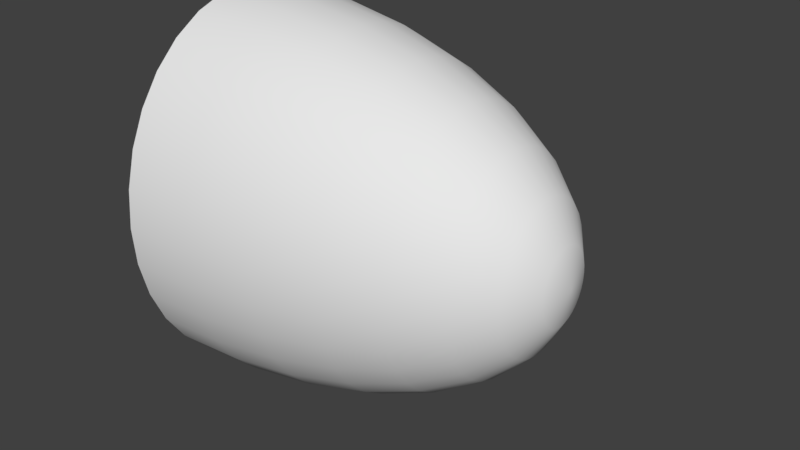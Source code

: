 # Source: Watermelon_SPLIT.blend  (saved by Blender 2.78.0; exported with 4.5.12 LTS)
import bpy
from mathutils import Matrix  # noqa: F401  (used for matrix-valued properties, if any)

bpy.ops.wm.read_factory_settings(use_empty=True)
scene = bpy.context.scene
scene.name = 'Scene'

# ---- collections
col_collection_1 = bpy.data.collections.new('Collection 1'); scene.collection.children.link(col_collection_1)

# ---- materials (node trees are filled in below, after node groups)
mat_watermelon = bpy.data.materials.new('Watermelon')
mat_watermelon.alpha_threshold = 0.0
mat_watermelon.use_transparent_shadow = False
mat_watermelon.roughness = 0.5
mat_inside = bpy.data.materials.new('Inside')
mat_inside.alpha_threshold = 0.0
mat_inside.use_transparent_shadow = False
mat_inside.roughness = 0.5

# ---- material node trees

# ---- world
world_world = bpy.data.worlds.new('World'); scene.world = world_world
world_world.color = (0.05088, 0.05088, 0.05088)
world_world.use_sun_shadow = False
world_world.sun_shadow_jitter_overblur = 0.0
world_world.cycles.sampling_method = 'MANUAL'

# ---- meshes
me_sphere_000 = bpy.data.meshes.new('Sphere.000')
me_sphere_000.from_pydata([(0.1951, 0.9808, 7.55e-08), (0.3827, 0.9239, 7.55e-08), (0.5556, 0.8315, 7.55e-08), (0.7071, 0.7071, 7.55e-08), (0.8315, 0.5556, 7.55e-08), (0.9239, 0.3827, 7.55e-08), (0.9808, 0.1951, 7.55e-08), (1.0, -3.788e-07, 7.55e-08), (0.9808, -0.1951, 7.55e-08), (0.9239, -0.3827, 7.55e-08), (0.8315, -0.5556, 7.55e-08), (0.7071, -0.7071, 7.55e-08), (0.5556, -0.8315, 7.55e-08), (0.3827, -0.9239, 7.55e-08), (0.1951, -0.9808, 7.55e-08), (-1.003e-07, -1.0, 7.55e-08), (-0.1951, -0.9808, 7.55e-08), (-0.3827, -0.9239, 7.55e-08), (-0.5556, -0.8315, 7.55e-08), (-0.7071, -0.7071, 7.55e-08), (-0.8315, -0.5556, 7.55e-08), (-0.9239, -0.3827, 7.55e-08), (-0.9808, -0.1951, 7.55e-08), (-1.0, -1.404e-07, 7.55e-08), (-0.9808, 0.1951, 7.55e-08), (-0.9239, 0.3827, 7.55e-08), (-0.8315, 0.5556, 7.55e-08), (-0.7071, 0.7071, 7.55e-08), (-0.5556, 0.8315, 7.55e-08), (-0.3827, 0.9239, 7.55e-08), (-0.1951, 0.9808, 7.55e-08), (2.722e-07, 1.0, 7.55e-08)], [], [(1, 2, 3, 4, 5, 6, 7, 8, 9, 10, 11, 12, 13, 14, 15, 16, 17, 18, 19, 20, 21, 22, 23, 24, 25, 26, 27, 28, 29, 30, 31, 0)])
me_sphere_000.polygons.foreach_set('use_smooth', [True] * 1)
me_sphere_000.polygons.foreach_set('material_index', [1])
_uv = me_sphere_000.uv_layers.new(name='UVMap')
_uv.uv.foreach_set('vector', [0.3374, 0.8657, 0.2764, 0.8394, 0.2116, 0.7859, 0.1551, 0.7073, 0.1207, 0.5985, 0.1235, 0.5087, 0.1395, 0.4138, 0.169, 0.3457, 0.1863, 0.297, 0.2246, 0.2335, 0.2665, 0.1796, 0.3181, 0.1406, 0.3752, 0.1039, 0.4373, 0.08133, 0.5018, 0.07371, 0.5662, 0.08133, 0.6283, 0.1039, 0.6854, 0.1406, 0.7355, 0.1899, 0.7828, 0.2346, 0.8218, 0.3124, 0.8414, 0.394, 0.8323, 0.4704, 0.826, 0.5478, 0.8187, 0.6335, 0.7797, 0.697, 0.7401, 0.754, 0.6854, 0.8002, 0.6283, 0.8369, 0.5662, 0.8595, 0.5018, 0.8671, 0.4249, 0.879])
me_sphere_000.materials.append(mat_watermelon)
me_sphere_000.materials.append(mat_inside)
me_sphere_000.use_remesh_preserve_volume = False
me_sphere_000.use_remesh_preserve_attributes = False
me_sphere_000.use_mirror_vertex_groups = False
me_sphere_000.update()
me_sphere_032 = bpy.data.meshes.new('Sphere.032')
me_sphere_032.from_pydata([(0.03806, 0.1913, 0.9808), (0.07466, 0.3753, 0.9239), (0.1084, 0.5449, 0.8315), (0.1379, 0.6935, 0.7071), (0.1622, 0.8155, 0.5556), (0.1802, 0.9061, 0.3827), (0.1913, 0.9619, 0.1951), (0.1951, 0.9808, 7.55e-08), (0.07466, 0.1802, 0.9808), (0.1464, 0.3536, 0.9239), (0.2126, 0.5133, 0.8315), (0.2706, 0.6533, 0.7071), (0.3182, 0.7682, 0.5556), (0.3536, 0.8536, 0.3827), (0.3753, 0.9061, 0.1951), (0.3827, 0.9239, 7.55e-08), (0.1084, 0.1622, 0.9808), (0.2126, 0.3182, 0.9239), (0.3087, 0.4619, 0.8315), (0.3928, 0.5879, 0.7071), (0.4619, 0.6913, 0.5556), (0.5133, 0.7682, 0.3827), (0.5449, 0.8155, 0.1951), (0.5556, 0.8315, 7.55e-08), (0.1379, 0.1379, 0.9808), (0.2706, 0.2706, 0.9239), (0.3928, 0.3928, 0.8315), (0.5, 0.5, 0.7071), (0.5879, 0.5879, 0.5556), (0.6533, 0.6533, 0.3827), (0.6935, 0.6935, 0.1951), (0.7071, 0.7071, 7.55e-08), (0.1622, 0.1084, 0.9808), (0.3182, 0.2126, 0.9239), (0.4619, 0.3087, 0.8315), (0.5879, 0.3928, 0.7071), (0.6913, 0.4619, 0.5556), (0.7682, 0.5133, 0.3827), (0.8155, 0.5449, 0.1951), (0.8315, 0.5556, 7.55e-08), (0.1802, 0.07466, 0.9808), (0.3536, 0.1464, 0.9239), (0.5133, 0.2126, 0.8315), (0.6533, 0.2706, 0.7071), (0.7682, 0.3182, 0.5556), (0.8536, 0.3536, 0.3827), (0.9061, 0.3753, 0.1951), (0.9239, 0.3827, 7.55e-08), (0.1913, 0.03806, 0.9808), (0.3753, 0.07466, 0.9239), (0.5449, 0.1084, 0.8315), (0.6935, 0.1379, 0.7071), (0.8155, 0.1622, 0.5556), (0.9061, 0.1802, 0.3827), (0.9619, 0.1913, 0.1951), (0.9808, 0.1951, 7.55e-08), (0.1951, -3.266e-07, 0.9808), (0.3827, -3.192e-07, 0.9239), (0.5556, -3.117e-07, 0.8315), (0.7071, -3.192e-07, 0.7071), (0.8315, -3.341e-07, 0.5556), (0.9239, -2.745e-07, 0.3827), (0.9808, -3.937e-07, 0.1951), (1.0, -3.788e-07, 7.55e-08), (0.1913, -0.03806, 0.9808), (0.3753, -0.07466, 0.9239), (0.5449, -0.1084, 0.8315), (0.6935, -0.138, 0.7071), (0.8155, -0.1622, 0.5556), (0.9061, -0.1802, 0.3827), (0.9619, -0.1913, 0.1951), (0.9808, -0.1951, 7.55e-08), (0.1802, -0.07466, 0.9808), (0.3536, -0.1464, 0.9239), (0.5133, -0.2126, 0.8315), (0.6533, -0.2706, 0.7071), (0.7682, -0.3182, 0.5556), (0.8536, -0.3536, 0.3827), (0.9061, -0.3753, 0.1951), (0.9239, -0.3827, 7.55e-08), (0.1622, -0.1084, 0.9808), (0.3182, -0.2126, 0.9239), (0.4619, -0.3087, 0.8315), (0.5879, -0.3928, 0.7071), (0.6913, -0.4619, 0.5556), (0.7682, -0.5133, 0.3827), (0.8155, -0.5449, 0.1951), (0.8315, -0.5556, 7.55e-08), (0.1379, -0.138, 0.9808), (0.2706, -0.2706, 0.9239), (0.3928, -0.3928, 0.8315), (0.5, -0.5, 0.7071), (0.5879, -0.5879, 0.5556), (0.6533, -0.6533, 0.3827), (0.6935, -0.6935, 0.1951), (0.7071, -0.7071, 7.55e-08), (0.1084, -0.1622, 0.9808), (0.2126, -0.3182, 0.9239), (0.3087, -0.4619, 0.8315), (0.3928, -0.5879, 0.7071), (0.4619, -0.6913, 0.5556), (0.5133, -0.7682, 0.3827), (0.5449, -0.8155, 0.1951), (0.5556, -0.8315, 7.55e-08), (0.07466, -0.1802, 0.9808), (0.1464, -0.3536, 0.9239), (0.2126, -0.5133, 0.8315), (0.2706, -0.6533, 0.7071), (0.3182, -0.7682, 0.5556), (0.3536, -0.8536, 0.3827), (0.3753, -0.9061, 0.1951), (0.3827, -0.9239, 7.55e-08), (0.03806, -0.1913, 0.9808), (0.07466, -0.3753, 0.9239), (0.1084, -0.5449, 0.8315), (0.1379, -0.6935, 0.7071), (0.1622, -0.8155, 0.5556), (0.1802, -0.9061, 0.3827), (0.1913, -0.9619, 0.1951), (0.1951, -0.9808, 7.55e-08), (-7.212e-09, -0.1951, 0.9808), (4.122e-08, -0.3827, 0.9239), (2.632e-08, -0.5556, 0.8315), (-2.584e-08, -0.7071, 0.7071), (-8.544e-08, -0.8315, 0.5556), (6.357e-08, -0.9239, 0.3827), (-8.544e-08, -0.9808, 0.1951), (-1.003e-07, -1.0, 7.55e-08), (-0.03806, -0.1913, 0.9808), (-0.07466, -0.3753, 0.9239), (-0.1084, -0.5449, 0.8315), (-0.1379, -0.6935, 0.7071), (-0.1622, -0.8155, 0.5556), (-0.1802, -0.9061, 0.3827), (-0.1913, -0.9619, 0.1951), (-0.1951, -0.9808, 7.55e-08), (-0.07466, -0.1802, 0.9808), (-0.1464, -0.3536, 0.9239), (-0.2126, -0.5133, 0.8315), (-0.2706, -0.6533, 0.7071), (-0.3182, -0.7682, 0.5556), (-0.3536, -0.8536, 0.3827), (-0.3753, -0.9061, 0.1951), (-0.3827, -0.9239, 7.55e-08), (-1.81e-07, -5.968e-07, 1.0), (-0.1084, -0.1622, 0.9808), (-0.2126, -0.3182, 0.9239), (-0.3087, -0.4619, 0.8315), (-0.3928, -0.5879, 0.7071), (-0.4619, -0.6913, 0.5556), (-0.5133, -0.7682, 0.3827), (-0.5449, -0.8155, 0.1951), (-0.5556, -0.8315, 7.55e-08), (-0.1379, -0.138, 0.9808), (-0.2706, -0.2706, 0.9239), (-0.3928, -0.3928, 0.8315), (-0.5, -0.5, 0.7071), (-0.5879, -0.5879, 0.5556), (-0.6533, -0.6533, 0.3827), (-0.6935, -0.6935, 0.1951), (-0.7071, -0.7071, 7.55e-08), (-0.1622, -0.1084, 0.9808), (-0.3182, -0.2126, 0.9239), (-0.4619, -0.3087, 0.8315), (-0.5879, -0.3928, 0.7071), (-0.6913, -0.4619, 0.5556), (-0.7682, -0.5133, 0.3827), (-0.8155, -0.5449, 0.1951), (-0.8315, -0.5556, 7.55e-08), (-0.1802, -0.07466, 0.9808), (-0.3536, -0.1464, 0.9239), (-0.5133, -0.2126, 0.8315), (-0.6533, -0.2706, 0.7071), (-0.7682, -0.3182, 0.5556), (-0.8536, -0.3536, 0.3827), (-0.9061, -0.3753, 0.1951), (-0.9239, -0.3827, 7.55e-08), (-0.1913, -0.03806, 0.9808), (-0.3753, -0.07466, 0.9239), (-0.5449, -0.1084, 0.8315), (-0.6935, -0.1379, 0.7071), (-0.8155, -0.1622, 0.5556), (-0.9061, -0.1802, 0.3827), (-0.9619, -0.1913, 0.1951), (-0.9808, -0.1951, 7.55e-08), (-0.1951, -3.117e-07, 0.9808), (-0.3827, -2.819e-07, 0.9239), (-0.5556, -2.819e-07, 0.8315), (-0.7071, -1.851e-07, 0.7071), (-0.8315, -1.404e-07, 0.5556), (-0.9239, -3.192e-07, 0.3827), (-0.9808, -9.567e-08, 0.1951), (-1.0, -1.404e-07, 7.55e-08), (-0.1913, 0.03806, 0.9808), (-0.3753, 0.07466, 0.9239), (-0.5449, 0.1084, 0.8315), (-0.6935, 0.1379, 0.7071), (-0.8155, 0.1622, 0.5556), (-0.9061, 0.1802, 0.3827), (-0.9619, 0.1913, 0.1951), (-0.9808, 0.1951, 7.55e-08), (-0.1802, 0.07466, 0.9808), (-0.3536, 0.1464, 0.9239), (-0.5133, 0.2126, 0.8315), (-0.6533, 0.2706, 0.7071), (-0.7682, 0.3182, 0.5556), (-0.8536, 0.3536, 0.3827), (-0.9061, 0.3753, 0.1951), (-0.9239, 0.3827, 7.55e-08), (-0.1622, 0.1084, 0.9808), (-0.3182, 0.2126, 0.9239), (-0.4619, 0.3087, 0.8315), (-0.5879, 0.3928, 0.7071), (-0.6913, 0.4619, 0.5556), (-0.7682, 0.5133, 0.3827), (-0.8155, 0.5449, 0.1951), (-0.8315, 0.5556, 7.55e-08), (-0.1379, 0.1379, 0.9808), (-0.2706, 0.2706, 0.9239), (-0.3928, 0.3928, 0.8315), (-0.5, 0.5, 0.7071), (-0.5879, 0.5879, 0.5556), (-0.6533, 0.6533, 0.3827), (-0.6935, 0.6935, 0.1951), (-0.7071, 0.7071, 7.55e-08), (-0.1084, 0.1622, 0.9808), (-0.2126, 0.3182, 0.9239), (-0.3087, 0.4619, 0.8315), (-0.3928, 0.5879, 0.7071), (-0.4619, 0.6913, 0.5556), (-0.5133, 0.7682, 0.3827), (-0.5449, 0.8155, 0.1951), (-0.5556, 0.8315, 7.55e-08), (-0.07466, 0.1802, 0.9808), (-0.1464, 0.3536, 0.9239), (-0.2126, 0.5133, 0.8315), (-0.2706, 0.6533, 0.7071), (-0.3182, 0.7682, 0.5556), (-0.3536, 0.8536, 0.3827), (-0.3753, 0.9061, 0.1951), (-0.3827, 0.9239, 7.55e-08), (-0.03806, 0.1913, 0.9808), (-0.07466, 0.3753, 0.9239), (-0.1084, 0.5449, 0.8315), (-0.1379, 0.6935, 0.7071), (-0.1622, 0.8155, 0.5556), (-0.1802, 0.9061, 0.3827), (-0.1913, 0.9619, 0.1951), (-0.1951, 0.9808, 7.55e-08), (3.749e-08, 0.1951, 0.9808), (7.847e-08, 0.3827, 0.9239), (1.083e-07, 0.5556, 0.8315), (1.53e-07, 0.7071, 0.7071), (2.722e-07, 0.8315, 0.5556), (6.357e-08, 0.9239, 0.3827), (2.573e-07, 0.9808, 0.1951), (2.722e-07, 1.0, 7.55e-08)], [], [(254, 253, 4, 5), (255, 254, 5, 6), (256, 255, 6, 7), (249, 144, 0), (250, 249, 0, 1), (251, 250, 1, 2), (252, 251, 2, 3), (253, 252, 3, 4), (4, 3, 11, 12), (5, 4, 12, 13), (6, 5, 13, 14), (7, 6, 14, 15), (0, 144, 8), (1, 0, 8, 9), (2, 1, 9, 10), (3, 2, 10, 11), (8, 144, 16), (9, 8, 16, 17), (10, 9, 17, 18), (11, 10, 18, 19), (12, 11, 19, 20), (13, 12, 20, 21), (14, 13, 21, 22), (15, 14, 22, 23), (20, 19, 27, 28), (21, 20, 28, 29), (22, 21, 29, 30), (23, 22, 30, 31), (16, 144, 24), (17, 16, 24, 25), (18, 17, 25, 26), (19, 18, 26, 27), (25, 24, 32, 33), (26, 25, 33, 34), (27, 26, 34, 35), (28, 27, 35, 36), (29, 28, 36, 37), (30, 29, 37, 38), (31, 30, 38, 39), (24, 144, 32), (37, 36, 44, 45), (38, 37, 45, 46), (39, 38, 46, 47), (32, 144, 40), (33, 32, 40, 41), (34, 33, 41, 42), (35, 34, 42, 43), (36, 35, 43, 44), (42, 41, 49, 50), (43, 42, 50, 51), (44, 43, 51, 52), (45, 44, 52, 53), (46, 45, 53, 54), (47, 46, 54, 55), (40, 144, 48), (41, 40, 48, 49), (54, 53, 61, 62), (55, 54, 62, 63), (48, 144, 56), (49, 48, 56, 57), (50, 49, 57, 58), (51, 50, 58, 59), (52, 51, 59, 60), (53, 52, 60, 61), (58, 57, 65, 66), (59, 58, 66, 67), (60, 59, 67, 68), (61, 60, 68, 69), (62, 61, 69, 70), (63, 62, 70, 71), (56, 144, 64), (57, 56, 64, 65), (70, 69, 77, 78), (71, 70, 78, 79), (64, 144, 72), (65, 64, 72, 73), (66, 65, 73, 74), (67, 66, 74, 75), (68, 67, 75, 76), (69, 68, 76, 77), (75, 74, 82, 83), (76, 75, 83, 84), (77, 76, 84, 85), (78, 77, 85, 86), (79, 78, 86, 87), (72, 144, 80), (73, 72, 80, 81), (74, 73, 81, 82), (87, 86, 94, 95), (80, 144, 88), (81, 80, 88, 89), (82, 81, 89, 90), (83, 82, 90, 91), (84, 83, 91, 92), (85, 84, 92, 93), (86, 85, 93, 94), (91, 90, 98, 99), (92, 91, 99, 100), (93, 92, 100, 101), (94, 93, 101, 102), (95, 94, 102, 103), (88, 144, 96), (89, 88, 96, 97), (90, 89, 97, 98), (103, 102, 110, 111), (96, 144, 104), (97, 96, 104, 105), (98, 97, 105, 106), (99, 98, 106, 107), (100, 99, 107, 108), (101, 100, 108, 109), (102, 101, 109, 110), (108, 107, 115, 116), (109, 108, 116, 117), (110, 109, 117, 118), (111, 110, 118, 119), (104, 144, 112), (105, 104, 112, 113), (106, 105, 113, 114), (107, 106, 114, 115), (113, 112, 120, 121), (114, 113, 121, 122), (115, 114, 122, 123), (116, 115, 123, 124), (117, 116, 124, 125), (118, 117, 125, 126), (119, 118, 126, 127), (112, 144, 120), (125, 124, 132, 133), (126, 125, 133, 134), (127, 126, 134, 135), (120, 144, 128), (121, 120, 128, 129), (122, 121, 129, 130), (123, 122, 130, 131), (124, 123, 131, 132), (129, 128, 136, 137), (130, 129, 137, 138), (131, 130, 138, 139), (132, 131, 139, 140), (133, 132, 140, 141), (134, 133, 141, 142), (135, 134, 142, 143), (128, 144, 136), (141, 140, 149, 150), (142, 141, 150, 151), (143, 142, 151, 152), (136, 144, 145), (137, 136, 145, 146), (138, 137, 146, 147), (139, 138, 147, 148), (140, 139, 148, 149), (147, 146, 154, 155), (148, 147, 155, 156), (149, 148, 156, 157), (150, 149, 157, 158), (151, 150, 158, 159), (152, 151, 159, 160), (145, 144, 153), (146, 145, 153, 154), (159, 158, 166, 167), (160, 159, 167, 168), (153, 144, 161), (154, 153, 161, 162), (155, 154, 162, 163), (156, 155, 163, 164), (157, 156, 164, 165), (158, 157, 165, 166), (163, 162, 170, 171), (164, 163, 171, 172), (165, 164, 172, 173), (166, 165, 173, 174), (167, 166, 174, 175), (168, 167, 175, 176), (161, 144, 169), (162, 161, 169, 170), (175, 174, 182, 183), (176, 175, 183, 184), (169, 144, 177), (170, 169, 177, 178), (171, 170, 178, 179), (172, 171, 179, 180), (173, 172, 180, 181), (174, 173, 181, 182), (180, 179, 187, 188), (181, 180, 188, 189), (182, 181, 189, 190), (183, 182, 190, 191), (184, 183, 191, 192), (177, 144, 185), (178, 177, 185, 186), (179, 178, 186, 187), (192, 191, 199, 200), (185, 144, 193), (186, 185, 193, 194), (187, 186, 194, 195), (188, 187, 195, 196), (189, 188, 196, 197), (190, 189, 197, 198), (191, 190, 198, 199), (197, 196, 204, 205), (198, 197, 205, 206), (199, 198, 206, 207), (200, 199, 207, 208), (193, 144, 201), (194, 193, 201, 202), (195, 194, 202, 203), (196, 195, 203, 204), (201, 144, 209), (202, 201, 209, 210), (203, 202, 210, 211), (204, 203, 211, 212), (205, 204, 212, 213), (206, 205, 213, 214), (207, 206, 214, 215), (208, 207, 215, 216), (213, 212, 220, 221), (214, 213, 221, 222), (215, 214, 222, 223), (216, 215, 223, 224), (209, 144, 217), (210, 209, 217, 218), (211, 210, 218, 219), (212, 211, 219, 220), (218, 217, 225, 226), (219, 218, 226, 227), (220, 219, 227, 228), (221, 220, 228, 229), (222, 221, 229, 230), (223, 222, 230, 231), (224, 223, 231, 232), (217, 144, 225), (230, 229, 237, 238), (231, 230, 238, 239), (232, 231, 239, 240), (225, 144, 233), (226, 225, 233, 234), (227, 226, 234, 235), (228, 227, 235, 236), (229, 228, 236, 237), (234, 233, 241, 242), (235, 234, 242, 243), (236, 235, 243, 244), (237, 236, 244, 245), (238, 237, 245, 246), (239, 238, 246, 247), (240, 239, 247, 248), (233, 144, 241), (246, 245, 253, 254), (247, 246, 254, 255), (248, 247, 255, 256), (241, 144, 249), (242, 241, 249, 250), (243, 242, 250, 251), (244, 243, 251, 252), (245, 244, 252, 253)])
me_sphere_032.polygons.foreach_set('use_smooth', [True] * 256)
_uv = me_sphere_032.uv_layers.new(name='UVMap')
_uv.uv.foreach_set('vector', [0.6056, 0.4443, 0.5778, 0.3319, 0.5631, 0.3324, 0.5884, 0.4409, 0.6227, 0.5663, 0.6056, 0.4443, 0.5884, 0.4409, 0.6038, 0.5582, 0.6285, 0.6932, 0.6227, 0.5663, 0.6038, 0.5582, 0.609, 0.6801, 0.3865, 0.05536, 0.3278, 0.04287, 0.3844, 0.05761, 0.4429, 0.09237, 0.3865, 0.05536, 0.3844, 0.05761, 0.438, 0.09619, 0.4949, 0.1525, 0.4429, 0.09237, 0.438, 0.09619, 0.4867, 0.1567, 0.5404, 0.2333, 0.4949, 0.1525, 0.4867, 0.1567, 0.5289, 0.2365, 0.5778, 0.3319, 0.5404, 0.2333, 0.5289, 0.2365, 0.5631, 0.3324, 0.5631, 0.3324, 0.5289, 0.2365, 0.5106, 0.2393, 0.5408, 0.3329, 0.5884, 0.4409, 0.5631, 0.3324, 0.5408, 0.3329, 0.5629, 0.4379, 0.6038, 0.5582, 0.5884, 0.4409, 0.5629, 0.4379, 0.5764, 0.5509, 0.609, 0.6801, 0.6038, 0.5582, 0.5764, 0.5509, 0.5809, 0.6684, 0.3844, 0.05761, 0.3278, 0.04287, 0.3802, 0.05973, 0.438, 0.09619, 0.3844, 0.05761, 0.3802, 0.05973, 0.4292, 0.09975, 0.4867, 0.1567, 0.438, 0.09619, 0.4292, 0.09975, 0.4731, 0.1606, 0.5289, 0.2365, 0.4867, 0.1567, 0.4731, 0.1606, 0.5106, 0.2393, 0.3802, 0.05973, 0.3278, 0.04287, 0.3741, 0.06166, 0.4292, 0.09975, 0.3802, 0.05973, 0.3741, 0.06166, 0.4168, 0.1029, 0.4731, 0.1606, 0.4292, 0.09975, 0.4168, 0.1029, 0.4547, 0.164, 0.5106, 0.2393, 0.4731, 0.1606, 0.4547, 0.164, 0.4867, 0.2418, 0.5408, 0.3329, 0.5106, 0.2393, 0.4867, 0.2418, 0.5123, 0.3333, 0.5629, 0.4379, 0.5408, 0.3329, 0.5123, 0.3333, 0.5308, 0.4353, 0.5764, 0.5509, 0.5629, 0.4379, 0.5308, 0.4353, 0.5421, 0.5446, 0.5809, 0.6684, 0.5764, 0.5509, 0.5421, 0.5446, 0.5459, 0.6583, 0.5123, 0.3333, 0.4867, 0.2418, 0.4583, 0.2439, 0.4788, 0.3336, 0.5308, 0.4353, 0.5123, 0.3333, 0.4788, 0.3336, 0.4936, 0.4331, 0.5421, 0.5446, 0.5308, 0.4353, 0.4936, 0.4331, 0.5025, 0.5394, 0.5459, 0.6583, 0.5421, 0.5446, 0.5025, 0.5394, 0.5055, 0.6499, 0.3741, 0.06166, 0.3278, 0.04287, 0.3664, 0.06333, 0.4168, 0.1029, 0.3741, 0.06166, 0.3664, 0.06333, 0.4015, 0.1057, 0.4547, 0.164, 0.4168, 0.1029, 0.4015, 0.1057, 0.4324, 0.1669, 0.4867, 0.2418, 0.4547, 0.164, 0.4324, 0.1669, 0.4583, 0.2439, 0.4015, 0.1057, 0.3664, 0.06333, 0.3573, 0.06469, 0.3839, 0.1079, 0.4324, 0.1669, 0.4015, 0.1057, 0.3839, 0.1079, 0.407, 0.1692, 0.4583, 0.2439, 0.4324, 0.1669, 0.407, 0.1692, 0.4264, 0.2456, 0.4788, 0.3336, 0.4583, 0.2439, 0.4264, 0.2456, 0.4416, 0.3339, 0.4936, 0.4331, 0.4788, 0.3336, 0.4416, 0.3339, 0.4525, 0.4314, 0.5025, 0.5394, 0.4936, 0.4331, 0.4525, 0.4314, 0.4591, 0.5354, 0.5055, 0.6499, 0.5025, 0.5394, 0.4591, 0.5354, 0.4613, 0.6434, 0.3664, 0.06333, 0.3278, 0.04287, 0.3573, 0.06469, 0.4525, 0.4314, 0.4416, 0.3339, 0.4017, 0.3341, 0.4087, 0.4302, 0.4591, 0.5354, 0.4525, 0.4314, 0.4087, 0.4302, 0.4129, 0.5325, 0.4613, 0.6434, 0.4591, 0.5354, 0.4129, 0.5325, 0.4144, 0.6388, 0.3573, 0.06469, 0.3278, 0.04287, 0.3471, 0.06569, 0.3839, 0.1079, 0.3573, 0.06469, 0.3471, 0.06569, 0.3645, 0.1095, 0.407, 0.1692, 0.3839, 0.1079, 0.3645, 0.1095, 0.3795, 0.1709, 0.4264, 0.2456, 0.407, 0.1692, 0.3795, 0.1709, 0.392, 0.2468, 0.4416, 0.3339, 0.4264, 0.2456, 0.392, 0.2468, 0.4017, 0.3341, 0.3795, 0.1709, 0.3645, 0.1095, 0.344, 0.1105, 0.3506, 0.172, 0.392, 0.2468, 0.3795, 0.1709, 0.3506, 0.172, 0.3561, 0.2475, 0.4017, 0.3341, 0.392, 0.2468, 0.3561, 0.2475, 0.3603, 0.3342, 0.4087, 0.4302, 0.4017, 0.3341, 0.3603, 0.3342, 0.3634, 0.4294, 0.4129, 0.5325, 0.4087, 0.4302, 0.3634, 0.4294, 0.3652, 0.5307, 0.4144, 0.6388, 0.4129, 0.5325, 0.3652, 0.5307, 0.3658, 0.636, 0.3471, 0.06569, 0.3278, 0.04287, 0.3364, 0.0663, 0.3645, 0.1095, 0.3471, 0.06569, 0.3364, 0.0663, 0.344, 0.1105, 0.3652, 0.5307, 0.3634, 0.4294, 0.3174, 0.4292, 0.3169, 0.5302, 0.3658, 0.636, 0.3652, 0.5307, 0.3169, 0.5302, 0.3167, 0.6351, 0.3364, 0.0663, 0.3278, 0.04287, 0.3253, 0.06651, 0.344, 0.1105, 0.3364, 0.0663, 0.3253, 0.06651, 0.3231, 0.1108, 0.3506, 0.172, 0.344, 0.1105, 0.3231, 0.1108, 0.3211, 0.1723, 0.3561, 0.2475, 0.3506, 0.172, 0.3211, 0.1723, 0.3196, 0.2478, 0.3603, 0.3342, 0.3561, 0.2475, 0.3196, 0.2478, 0.3183, 0.3343, 0.3634, 0.4294, 0.3603, 0.3342, 0.3183, 0.3343, 0.3174, 0.4292, 0.3211, 0.1723, 0.3231, 0.1108, 0.3023, 0.1105, 0.2919, 0.172, 0.3196, 0.2478, 0.3211, 0.1723, 0.2919, 0.172, 0.2833, 0.2475, 0.3183, 0.3343, 0.3196, 0.2478, 0.2833, 0.2475, 0.2766, 0.3342, 0.3174, 0.4292, 0.3183, 0.3343, 0.2766, 0.3342, 0.2718, 0.4294, 0.3169, 0.5302, 0.3174, 0.4292, 0.2718, 0.4294, 0.2689, 0.5307, 0.3167, 0.6351, 0.3169, 0.5302, 0.2689, 0.5307, 0.268, 0.636, 0.3253, 0.06651, 0.3278, 0.04287, 0.3143, 0.0663, 0.3231, 0.1108, 0.3253, 0.06651, 0.3143, 0.0663, 0.3023, 0.1105, 0.2689, 0.5307, 0.2718, 0.4294, 0.2275, 0.4302, 0.2222, 0.5325, 0.268, 0.636, 0.2689, 0.5307, 0.2222, 0.5325, 0.2205, 0.6388, 0.3143, 0.0663, 0.3278, 0.04287, 0.3038, 0.06569, 0.3023, 0.1105, 0.3143, 0.0663, 0.3038, 0.06569, 0.2823, 0.1095, 0.2919, 0.172, 0.3023, 0.1105, 0.2823, 0.1095, 0.2637, 0.1709, 0.2833, 0.2475, 0.2919, 0.172, 0.2637, 0.1709, 0.2483, 0.2468, 0.2766, 0.3342, 0.2833, 0.2475, 0.2483, 0.2468, 0.2362, 0.3341, 0.2718, 0.4294, 0.2766, 0.3342, 0.2362, 0.3341, 0.2275, 0.4302, 0.2483, 0.2468, 0.2637, 0.1709, 0.2373, 0.1692, 0.2152, 0.2456, 0.2362, 0.3341, 0.2483, 0.2468, 0.2152, 0.2456, 0.1979, 0.3339, 0.2275, 0.4302, 0.2362, 0.3341, 0.1979, 0.3339, 0.1854, 0.4314, 0.2222, 0.5325, 0.2275, 0.4302, 0.1854, 0.4314, 0.1779, 0.5354, 0.2205, 0.6388, 0.2222, 0.5325, 0.1779, 0.5354, 0.1753, 0.6434, 0.3038, 0.06569, 0.3278, 0.04287, 0.2942, 0.06469, 0.2823, 0.1095, 0.3038, 0.06569, 0.2942, 0.06469, 0.2638, 0.1079, 0.2637, 0.1709, 0.2823, 0.1095, 0.2638, 0.1079, 0.2373, 0.1692, 0.1753, 0.6434, 0.1779, 0.5354, 0.1369, 0.5394, 0.1336, 0.6499, 0.2942, 0.06469, 0.3278, 0.04287, 0.2857, 0.06333, 0.2638, 0.1079, 0.2942, 0.06469, 0.2857, 0.06333, 0.2472, 0.1057, 0.2373, 0.1692, 0.2638, 0.1079, 0.2472, 0.1057, 0.2135, 0.1669, 0.2152, 0.2456, 0.2373, 0.1692, 0.2135, 0.1669, 0.1852, 0.2439, 0.1979, 0.3339, 0.2152, 0.2456, 0.1852, 0.2439, 0.1628, 0.3336, 0.1854, 0.4314, 0.1979, 0.3339, 0.1628, 0.3336, 0.1466, 0.4331, 0.1779, 0.5354, 0.1854, 0.4314, 0.1466, 0.4331, 0.1369, 0.5394, 0.1852, 0.2439, 0.2135, 0.1669, 0.1932, 0.164, 0.1592, 0.2418, 0.1628, 0.3336, 0.1852, 0.2439, 0.1592, 0.2418, 0.1321, 0.3333, 0.1466, 0.4331, 0.1628, 0.3336, 0.1321, 0.3333, 0.1124, 0.4353, 0.1369, 0.5394, 0.1466, 0.4331, 0.1124, 0.4353, 0.1004, 0.5446, 0.1336, 0.6499, 0.1369, 0.5394, 0.1004, 0.5446, 0.09642, 0.6583, 0.2857, 0.06333, 0.3278, 0.04287, 0.2787, 0.06166, 0.2472, 0.1057, 0.2857, 0.06333, 0.2787, 0.06166, 0.2334, 0.1029, 0.2135, 0.1669, 0.2472, 0.1057, 0.2334, 0.1029, 0.1932, 0.164, 0.09642, 0.6583, 0.1004, 0.5446, 0.06994, 0.5509, 0.06525, 0.6684, 0.2787, 0.06166, 0.3278, 0.04287, 0.2734, 0.05973, 0.2334, 0.1029, 0.2787, 0.06166, 0.2734, 0.05973, 0.2227, 0.09975, 0.1932, 0.164, 0.2334, 0.1029, 0.2227, 0.09975, 0.1771, 0.1606, 0.1592, 0.2418, 0.1932, 0.164, 0.1771, 0.1606, 0.1382, 0.2393, 0.1321, 0.3333, 0.1592, 0.2418, 0.1382, 0.2393, 0.1068, 0.3329, 0.1124, 0.4353, 0.1321, 0.3333, 0.1068, 0.3329, 0.0839, 0.4379, 0.1004, 0.5446, 0.1124, 0.4353, 0.0839, 0.4379, 0.06994, 0.5509, 0.1068, 0.3329, 0.1382, 0.2393, 0.1231, 0.2365, 0.08829, 0.3324, 0.0839, 0.4379, 0.1068, 0.3329, 0.08829, 0.3324, 0.06261, 0.4409, 0.06994, 0.5509, 0.0839, 0.4379, 0.06261, 0.4409, 0.04688, 0.5582, 0.06525, 0.6684, 0.06994, 0.5509, 0.04688, 0.5582, 0.04159, 0.6801, 0.2734, 0.05973, 0.3278, 0.04287, 0.2702, 0.05761, 0.2227, 0.09975, 0.2734, 0.05973, 0.2702, 0.05761, 0.2156, 0.09619, 0.1771, 0.1606, 0.2227, 0.09975, 0.2156, 0.09619, 0.1661, 0.1567, 0.1382, 0.2393, 0.1771, 0.1606, 0.1661, 0.1567, 0.1231, 0.2365, 0.2156, 0.09619, 0.2702, 0.05761, 0.2691, 0.05536, 0.2127, 0.09237, 0.1661, 0.1567, 0.2156, 0.09619, 0.2127, 0.09237, 0.1607, 0.1525, 0.1231, 0.2365, 0.1661, 0.1567, 0.1607, 0.1525, 0.1152, 0.2333, 0.08829, 0.3324, 0.1231, 0.2365, 0.1152, 0.2333, 0.07777, 0.3319, 0.06261, 0.4409, 0.08829, 0.3324, 0.07777, 0.3319, 0.04998, 0.4443, 0.04688, 0.5582, 0.06261, 0.4409, 0.04998, 0.4443, 0.03287, 0.5663, 0.04159, 0.6801, 0.04688, 0.5582, 0.03287, 0.5663, 0.02709, 0.6932, 0.2702, 0.05761, 0.3278, 0.04287, 0.2691, 0.05536, 0.04998, 0.4443, 0.07777, 0.3319, 0.07648, 0.3313, 0.04748, 0.448, 0.03287, 0.5663, 0.04998, 0.4443, 0.04748, 0.448, 0.02952, 0.5751, 0.02709, 0.6932, 0.03287, 0.5663, 0.02952, 0.5751, 0.02343, 0.7074, 0.2691, 0.05536, 0.3278, 0.04287, 0.2703, 0.05309, 0.2127, 0.09237, 0.2691, 0.05536, 0.2703, 0.05309, 0.2142, 0.08844, 0.1607, 0.1525, 0.2127, 0.09237, 0.2142, 0.08844, 0.1617, 0.1481, 0.1152, 0.2333, 0.1607, 0.1525, 0.1617, 0.1481, 0.1151, 0.23, 0.07777, 0.3319, 0.1152, 0.2333, 0.1151, 0.23, 0.07648, 0.3313, 0.2142, 0.08844, 0.2703, 0.05309, 0.2738, 0.05086, 0.2203, 0.08454, 0.1617, 0.1481, 0.2142, 0.08844, 0.2203, 0.08454, 0.1695, 0.1436, 0.1151, 0.23, 0.1617, 0.1481, 0.1695, 0.1436, 0.1238, 0.2267, 0.07648, 0.3313, 0.1151, 0.23, 0.1238, 0.2267, 0.08541, 0.3308, 0.04748, 0.448, 0.07648, 0.3313, 0.08541, 0.3308, 0.05639, 0.4517, 0.02952, 0.5751, 0.04748, 0.448, 0.05639, 0.4517, 0.0383, 0.5843, 0.02343, 0.7074, 0.02952, 0.5751, 0.0383, 0.5843, 0.03215, 0.7222, 0.2703, 0.05309, 0.3278, 0.04287, 0.2738, 0.05086, 0.05639, 0.4517, 0.08541, 0.3308, 0.1052, 0.3302, 0.07762, 0.4555, 0.0383, 0.5843, 0.05639, 0.4517, 0.07762, 0.4555, 0.06029, 0.5934, 0.03215, 0.7222, 0.0383, 0.5843, 0.06029, 0.5934, 0.05439, 0.737, 0.2738, 0.05086, 0.3278, 0.04287, 0.2794, 0.04878, 0.2203, 0.08454, 0.2738, 0.05086, 0.2794, 0.04878, 0.2308, 0.08084, 0.1695, 0.1436, 0.2203, 0.08454, 0.2308, 0.08084, 0.184, 0.1394, 0.1238, 0.2267, 0.1695, 0.1436, 0.184, 0.1394, 0.1414, 0.2234, 0.08541, 0.3308, 0.1238, 0.2267, 0.1414, 0.2234, 0.1052, 0.3302, 0.184, 0.1394, 0.2308, 0.08084, 0.2455, 0.07751, 0.2051, 0.1355, 0.1414, 0.2234, 0.184, 0.1394, 0.2051, 0.1355, 0.1679, 0.2204, 0.1052, 0.3302, 0.1414, 0.2234, 0.1679, 0.2204, 0.136, 0.3297, 0.07762, 0.4555, 0.1052, 0.3302, 0.136, 0.3297, 0.1114, 0.459, 0.06029, 0.5934, 0.07762, 0.4555, 0.1114, 0.459, 0.0959, 0.602, 0.05439, 0.737, 0.06029, 0.5934, 0.0959, 0.602, 0.0906, 0.7509, 0.2794, 0.04878, 0.3278, 0.04287, 0.287, 0.04693, 0.2308, 0.08084, 0.2794, 0.04878, 0.287, 0.04693, 0.2455, 0.07751, 0.0959, 0.602, 0.1114, 0.459, 0.1571, 0.462, 0.1445, 0.6095, 0.0906, 0.7509, 0.0959, 0.602, 0.1445, 0.6095, 0.1402, 0.7631, 0.287, 0.04693, 0.3278, 0.04287, 0.2963, 0.0454, 0.2455, 0.07751, 0.287, 0.04693, 0.2963, 0.0454, 0.264, 0.07472, 0.2051, 0.1355, 0.2455, 0.07751, 0.264, 0.07472, 0.2322, 0.1322, 0.1679, 0.2204, 0.2051, 0.1355, 0.2322, 0.1322, 0.2026, 0.2178, 0.136, 0.3297, 0.1679, 0.2204, 0.2026, 0.2178, 0.177, 0.3292, 0.1114, 0.459, 0.136, 0.3297, 0.177, 0.3292, 0.1571, 0.462, 0.2322, 0.1322, 0.264, 0.07472, 0.2855, 0.07261, 0.2641, 0.1297, 0.2026, 0.2178, 0.2322, 0.1322, 0.2641, 0.1297, 0.2441, 0.2158, 0.177, 0.3292, 0.2026, 0.2178, 0.2441, 0.2158, 0.2266, 0.3289, 0.1571, 0.462, 0.177, 0.3292, 0.2266, 0.3289, 0.213, 0.4644, 0.1445, 0.6095, 0.1571, 0.462, 0.213, 0.4644, 0.2043, 0.6154, 0.1402, 0.7631, 0.1445, 0.6095, 0.2043, 0.6154, 0.2014, 0.7727, 0.2963, 0.0454, 0.3278, 0.04287, 0.307, 0.04425, 0.264, 0.07472, 0.2963, 0.0454, 0.307, 0.04425, 0.2855, 0.07261, 0.2043, 0.6154, 0.213, 0.4644, 0.2762, 0.4659, 0.2723, 0.6191, 0.2014, 0.7727, 0.2043, 0.6154, 0.2723, 0.6191, 0.2709, 0.7788, 0.307, 0.04425, 0.3278, 0.04287, 0.3186, 0.04354, 0.2855, 0.07261, 0.307, 0.04425, 0.3186, 0.04354, 0.3089, 0.07129, 0.2641, 0.1297, 0.2855, 0.07261, 0.3089, 0.07129, 0.2993, 0.1281, 0.2441, 0.2158, 0.2641, 0.1297, 0.2993, 0.1281, 0.2903, 0.2145, 0.2266, 0.3289, 0.2441, 0.2158, 0.2903, 0.2145, 0.2824, 0.3286, 0.213, 0.4644, 0.2266, 0.3289, 0.2824, 0.3286, 0.2762, 0.4659, 0.2903, 0.2145, 0.2993, 0.1281, 0.3362, 0.1276, 0.3388, 0.2141, 0.2824, 0.3286, 0.2903, 0.2145, 0.3388, 0.2141, 0.3412, 0.3286, 0.2762, 0.4659, 0.2824, 0.3286, 0.3412, 0.3286, 0.343, 0.4665, 0.2723, 0.6191, 0.2762, 0.4659, 0.343, 0.4665, 0.3441, 0.6204, 0.2709, 0.7788, 0.2723, 0.6191, 0.3441, 0.6204, 0.3445, 0.7809, 0.3186, 0.04354, 0.3278, 0.04287, 0.3305, 0.0433, 0.3089, 0.07129, 0.3186, 0.04354, 0.3305, 0.0433, 0.3333, 0.07084, 0.2993, 0.1281, 0.3089, 0.07129, 0.3333, 0.07084, 0.3362, 0.1276, 0.3445, 0.7809, 0.3441, 0.6204, 0.4152, 0.6191, 0.4174, 0.7788, 0.3305, 0.0433, 0.3278, 0.04287, 0.3424, 0.04354, 0.3333, 0.07084, 0.3305, 0.0433, 0.3424, 0.04354, 0.3575, 0.07129, 0.3362, 0.1276, 0.3333, 0.07084, 0.3575, 0.07129, 0.3726, 0.1281, 0.3388, 0.2141, 0.3362, 0.1276, 0.3726, 0.1281, 0.3868, 0.2145, 0.3412, 0.3286, 0.3388, 0.2141, 0.3868, 0.2145, 0.3993, 0.3286, 0.343, 0.4665, 0.3412, 0.3286, 0.3993, 0.3286, 0.409, 0.4659, 0.3441, 0.6204, 0.343, 0.4665, 0.409, 0.4659, 0.4152, 0.6191, 0.3993, 0.3286, 0.3868, 0.2145, 0.4317, 0.2158, 0.4533, 0.3289, 0.409, 0.4659, 0.3993, 0.3286, 0.4533, 0.3289, 0.4702, 0.4644, 0.4152, 0.6191, 0.409, 0.4659, 0.4702, 0.4644, 0.4809, 0.6154, 0.4174, 0.7788, 0.4152, 0.6191, 0.4809, 0.6154, 0.4846, 0.7727, 0.3424, 0.04354, 0.3278, 0.04287, 0.3536, 0.04425, 0.3575, 0.07129, 0.3424, 0.04354, 0.3536, 0.04425, 0.3803, 0.07261, 0.3726, 0.1281, 0.3575, 0.07129, 0.3803, 0.07261, 0.4068, 0.1297, 0.3868, 0.2145, 0.3726, 0.1281, 0.4068, 0.1297, 0.4317, 0.2158, 0.3536, 0.04425, 0.3278, 0.04287, 0.3637, 0.0454, 0.3803, 0.07261, 0.3536, 0.04425, 0.3637, 0.0454, 0.4007, 0.07472, 0.4068, 0.1297, 0.3803, 0.07261, 0.4007, 0.07472, 0.437, 0.1322, 0.4317, 0.2158, 0.4068, 0.1297, 0.437, 0.1322, 0.4708, 0.2178, 0.4533, 0.3289, 0.4317, 0.2158, 0.4708, 0.2178, 0.5001, 0.3292, 0.4702, 0.4644, 0.4533, 0.3289, 0.5001, 0.3292, 0.5228, 0.462, 0.4809, 0.6154, 0.4702, 0.4644, 0.5228, 0.462, 0.5372, 0.6095, 0.4846, 0.7727, 0.4809, 0.6154, 0.5372, 0.6095, 0.5421, 0.7631, 0.5001, 0.3292, 0.4708, 0.2178, 0.5026, 0.2204, 0.5374, 0.3297, 0.5228, 0.462, 0.5001, 0.3292, 0.5374, 0.3297, 0.5643, 0.459, 0.5372, 0.6095, 0.5228, 0.462, 0.5643, 0.459, 0.5813, 0.602, 0.5421, 0.7631, 0.5372, 0.6095, 0.5813, 0.602, 0.5871, 0.7509, 0.3637, 0.0454, 0.3278, 0.04287, 0.3724, 0.04693, 0.4007, 0.07472, 0.3637, 0.0454, 0.3724, 0.04693, 0.4177, 0.07751, 0.437, 0.1322, 0.4007, 0.07472, 0.4177, 0.07751, 0.4619, 0.1355, 0.4708, 0.2178, 0.437, 0.1322, 0.4619, 0.1355, 0.5026, 0.2204, 0.4177, 0.07751, 0.3724, 0.04693, 0.3792, 0.04878, 0.4308, 0.08084, 0.4619, 0.1355, 0.4177, 0.07751, 0.4308, 0.08084, 0.4804, 0.1394, 0.5026, 0.2204, 0.4619, 0.1355, 0.4804, 0.1394, 0.5256, 0.2234, 0.5374, 0.3297, 0.5026, 0.2204, 0.5256, 0.2234, 0.564, 0.3302, 0.5643, 0.459, 0.5374, 0.3297, 0.564, 0.3302, 0.5933, 0.4555, 0.5813, 0.602, 0.5643, 0.459, 0.5933, 0.4555, 0.6117, 0.5934, 0.5871, 0.7509, 0.5813, 0.602, 0.6117, 0.5934, 0.6179, 0.737, 0.3724, 0.04693, 0.3278, 0.04287, 0.3792, 0.04878, 0.5933, 0.4555, 0.564, 0.3302, 0.5793, 0.3308, 0.6094, 0.4517, 0.6117, 0.5934, 0.5933, 0.4555, 0.6094, 0.4517, 0.6282, 0.5843, 0.6179, 0.737, 0.6117, 0.5934, 0.6282, 0.5843, 0.6345, 0.7222, 0.3792, 0.04878, 0.3278, 0.04287, 0.3839, 0.05086, 0.4308, 0.08084, 0.3792, 0.04878, 0.3839, 0.05086, 0.4394, 0.08454, 0.4804, 0.1394, 0.4308, 0.08084, 0.4394, 0.08454, 0.4921, 0.1436, 0.5256, 0.2234, 0.4804, 0.1394, 0.4921, 0.1436, 0.5395, 0.2267, 0.564, 0.3302, 0.5256, 0.2234, 0.5395, 0.2267, 0.5793, 0.3308, 0.4394, 0.08454, 0.3839, 0.05086, 0.3863, 0.05309, 0.4434, 0.08844, 0.4921, 0.1436, 0.4394, 0.08454, 0.4434, 0.08844, 0.4968, 0.1481, 0.5395, 0.2267, 0.4921, 0.1436, 0.4968, 0.1481, 0.5443, 0.23, 0.5793, 0.3308, 0.5395, 0.2267, 0.5443, 0.23, 0.5836, 0.3313, 0.6094, 0.4517, 0.5793, 0.3308, 0.5836, 0.3313, 0.6131, 0.448, 0.6282, 0.5843, 0.6094, 0.4517, 0.6131, 0.448, 0.6314, 0.5751, 0.6345, 0.7222, 0.6282, 0.5843, 0.6314, 0.5751, 0.6376, 0.7074, 0.3839, 0.05086, 0.3278, 0.04287, 0.3863, 0.05309, 0.6131, 0.448, 0.5836, 0.3313, 0.5778, 0.3319, 0.6056, 0.4443, 0.6314, 0.5751, 0.6131, 0.448, 0.6056, 0.4443, 0.6227, 0.5663, 0.6376, 0.7074, 0.6314, 0.5751, 0.6227, 0.5663, 0.6285, 0.6932, 0.3863, 0.05309, 0.3278, 0.04287, 0.3865, 0.05536, 0.4434, 0.08844, 0.3863, 0.05309, 0.3865, 0.05536, 0.4429, 0.09237, 0.4968, 0.1481, 0.4434, 0.08844, 0.4429, 0.09237, 0.4949, 0.1525, 0.5443, 0.23, 0.4968, 0.1481, 0.4949, 0.1525, 0.5404, 0.2333, 0.5836, 0.3313, 0.5443, 0.23, 0.5404, 0.2333, 0.5778, 0.3319])
me_sphere_032.materials.append(mat_watermelon)
me_sphere_032.materials.append(mat_inside)
me_sphere_032.use_remesh_preserve_volume = False
me_sphere_032.use_remesh_preserve_attributes = False
me_sphere_032.use_mirror_vertex_groups = False
me_sphere_032.update()

# ---- objects
ob_watermelon_inside = bpy.data.objects.new('Watermelon_Inside', me_sphere_000)
ob_watermelon = bpy.data.objects.new('Watermelon', me_sphere_032)

# ---- transforms, parenting, visibility, modifiers, constraints
ob_watermelon_inside.location = (0.0, 0.0, 0.0)
ob_watermelon_inside.rotation_euler = (1.571, -0.0, 1.571)
ob_watermelon_inside.scale = (1.5, 1.8, 3.375)
ob_watermelon_inside.lineart.crease_threshold = 0.0
_vg = ob_watermelon_inside.vertex_groups.new(name='Inside')
_vg = ob_watermelon_inside.vertex_groups.new(name='Outside')
ob_watermelon.location = (0.0, 0.0, 0.0)
ob_watermelon.rotation_euler = (1.571, -0.0, 1.571)
ob_watermelon.scale = (1.5, 1.8, 3.375)
ob_watermelon.lineart.crease_threshold = 0.0
_vg = ob_watermelon.vertex_groups.new(name='Inside')
_vg = ob_watermelon.vertex_groups.new(name='Outside')

# ---- collection membership
col_collection_1.objects.link(ob_watermelon_inside)
col_collection_1.objects.link(ob_watermelon)

# ---- scene / render settings (as saved in the file)
scene.frame_start = 1; scene.frame_end = 250; scene.frame_set(1)
scene.render.engine = 'BLENDER_EEVEE_NEXT'
scene.render.resolution_percentage = 50
scene.render.dither_intensity = 0.0
scene.cycles.use_denoising = False
scene.cycles.samples = 128
scene.cycles.sampling_pattern = 'TABULATED_SOBOL'
scene.cycles.light_sampling_threshold = 0.0
scene.cycles.use_adaptive_sampling = False
scene.cycles.use_light_tree = False
scene.cycles.blur_glossy = 0.0
scene.cycles.sample_clamp_indirect = 0.0
scene.view_settings.view_transform = 'Standard'
bpy.context.view_layer.update()

# ---- added for rendering (the .blend has no active camera and no usable light): camera, sun
cam_auto = bpy.data.cameras.new('AutoCamera')
cam_auto.lens = 50.0
cam_auto.sensor_width = 36.0
cam_auto.clip_end = 1000.0
ob_auto_camera = bpy.data.objects.new('AutoCamera', cam_auto)
scene.collection.objects.link(ob_auto_camera)
ob_auto_camera.location = (7.03067, -6.41181, 4.27454)
ob_auto_camera.rotation_euler = (1.09748, -7.21219e-08, 0.694738)
scene.camera = ob_auto_camera
light_auto_sun = bpy.data.lights.new('AutoSun', 'SUN')
light_auto_sun.energy = 3.0
light_auto_sun.angle = 0.0523599
ob_auto_sun = bpy.data.objects.new('AutoSun', light_auto_sun)
scene.collection.objects.link(ob_auto_sun)
ob_auto_sun.rotation_euler = (0.872665, 0.174533, 0.523599)
bpy.context.view_layer.update()

